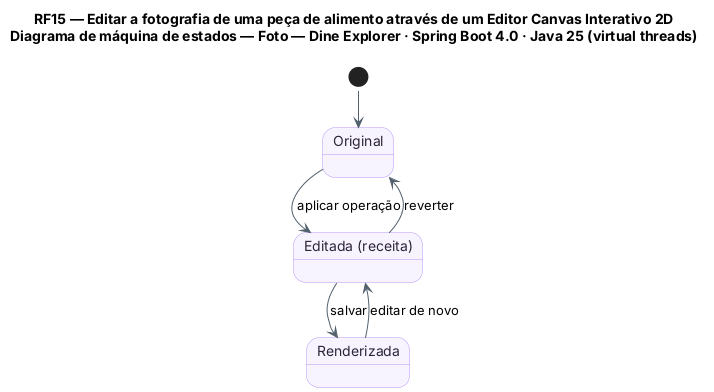

The diagram above was rendered by PlantUML. Its source (embedded in the PNG):
@startuml RF15_MaquinaDeEstados_Foto
!pragma layout smetana
title RF15 — Editar a fotografia de uma peça de alimento através de um Editor Canvas Interativo 2D\nDiagrama de máquina de estados — Foto — Dine Explorer · Spring Boot 4.0 · Java 25 (virtual threads)
skinparam backgroundColor #FFFFFF
skinparam state {
  BackgroundColor #F8F4FF
  BorderColor #B695F5
  FontColor #2D2438
  ArrowColor #52606D
}
skinparam note {
  BackgroundColor #FFFDEB
  BorderColor #D8CE78
  FontColor #554F24
}
state "Original" as ORI
state "Editada (receita)" as EDI
state "Renderizada" as REN

[*] --> ORI
ORI --> EDI : aplicar operação
EDI --> REN : salvar
REN --> EDI : editar de novo
EDI --> ORI : reverter
@enduml